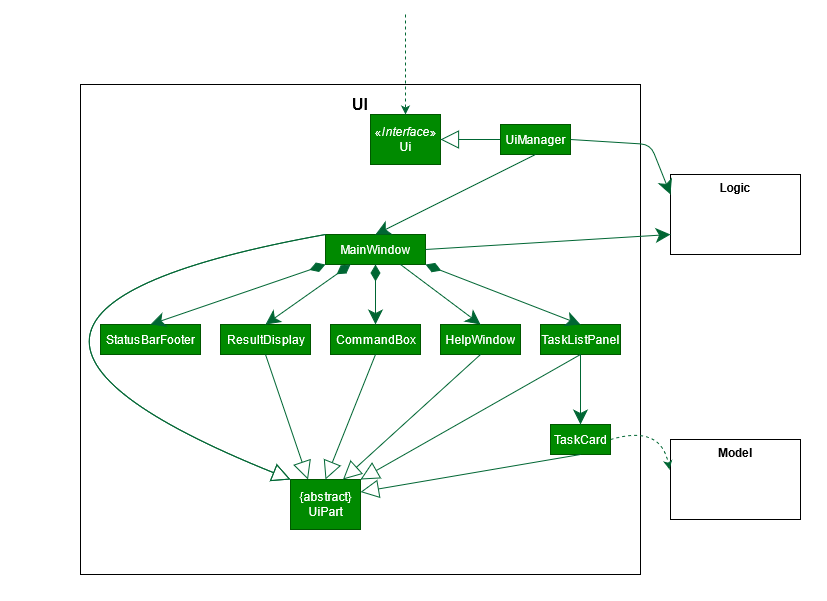

The diagram above was exported from draw.io. Its source (the exported page's mxGraphModel, read from the mxfile embedded in the PNG):
<mxGraphModel dx="1422" dy="791" grid="1" gridSize="10" guides="1" tooltips="1" connect="1" arrows="1" fold="1" page="1" pageScale="1" pageWidth="827" pageHeight="1169" math="0" shadow="0">
  <root>
    <mxCell id="WIyWlLk6GJQsqaUBKTNV-0" />
    <mxCell id="WIyWlLk6GJQsqaUBKTNV-1" parent="WIyWlLk6GJQsqaUBKTNV-0" />
    <mxCell id="mSxxbdojfZnf3MDCGegz-0" value="&lt;div style=&quot;font-size: 16px&quot;&gt;&lt;font style=&quot;font-size: 16px&quot;&gt;&lt;b style=&quot;line-height: 170%&quot;&gt;UI&lt;/b&gt;&lt;/font&gt;&lt;/div&gt;&lt;div style=&quot;font-size: 16px&quot;&gt;&lt;font style=&quot;font-size: 16px&quot;&gt;&lt;b style=&quot;line-height: 3800%&quot;&gt;&lt;br&gt;&lt;/b&gt;&lt;/font&gt;&lt;/div&gt;" style="rounded=0;whiteSpace=wrap;html=1;align=center;verticalAlign=top;" vertex="1" parent="WIyWlLk6GJQsqaUBKTNV-1">
      <mxGeometry x="80" y="190" width="560" height="490" as="geometry" />
    </mxCell>
    <mxCell id="mSxxbdojfZnf3MDCGegz-2" value="«&lt;i&gt;Interface&lt;/i&gt;»&lt;br&gt;Ui" style="html=1;fillColor=#008a00;strokeColor=#005700;fontColor=#ffffff;" vertex="1" parent="WIyWlLk6GJQsqaUBKTNV-1">
      <mxGeometry x="370" y="220" width="70" height="50" as="geometry" />
    </mxCell>
    <mxCell id="mSxxbdojfZnf3MDCGegz-5" value="Use" style="endArrow=classic;endSize=6;dashed=1;sketch=0;align=center;noLabel=1;fontColor=none;labelBackgroundColor=none;entryX=0.5;entryY=0;entryDx=0;entryDy=0;strokeWidth=1;targetPerimeterSpacing=0;endFill=1;strokeColor=#006633;" edge="1" parent="WIyWlLk6GJQsqaUBKTNV-1" target="mSxxbdojfZnf3MDCGegz-2">
      <mxGeometry x="0.25" y="260" width="160" relative="1" as="geometry">
        <mxPoint x="405" y="120" as="sourcePoint" />
        <mxPoint x="420" y="120" as="targetPoint" />
        <mxPoint as="offset" />
      </mxGeometry>
    </mxCell>
    <mxCell id="mSxxbdojfZnf3MDCGegz-6" value="Extends" style="endArrow=block;endSize=16;endFill=0;html=1;labelBackgroundColor=none;strokeWidth=1;align=center;entryX=1;entryY=0.5;entryDx=0;entryDy=0;noLabel=1;fontColor=none;strokeColor=#006633;" edge="1" parent="WIyWlLk6GJQsqaUBKTNV-1" target="mSxxbdojfZnf3MDCGegz-2">
      <mxGeometry width="160" relative="1" as="geometry">
        <mxPoint x="500" y="245" as="sourcePoint" />
        <mxPoint x="490" y="400" as="targetPoint" />
      </mxGeometry>
    </mxCell>
    <mxCell id="mSxxbdojfZnf3MDCGegz-7" value="UiManager" style="html=1;fontColor=#ffffff;fillColor=#008a00;strokeColor=#005700;" vertex="1" parent="WIyWlLk6GJQsqaUBKTNV-1">
      <mxGeometry x="500" y="230" width="70" height="30" as="geometry" />
    </mxCell>
    <mxCell id="mSxxbdojfZnf3MDCGegz-8" value="&lt;b&gt;Logic&lt;/b&gt;" style="rounded=0;whiteSpace=wrap;html=1;fontColor=none;verticalAlign=top;" vertex="1" parent="WIyWlLk6GJQsqaUBKTNV-1">
      <mxGeometry x="670" y="280" width="130" height="80" as="geometry" />
    </mxCell>
    <mxCell id="mSxxbdojfZnf3MDCGegz-11" value="" style="endArrow=classic;html=1;labelBackgroundColor=none;strokeWidth=1;fontColor=none;align=center;entryX=0;entryY=0.25;entryDx=0;entryDy=0;exitX=1;exitY=0.5;exitDx=0;exitDy=0;strokeColor=#006633;endSize=12;" edge="1" parent="WIyWlLk6GJQsqaUBKTNV-1" source="mSxxbdojfZnf3MDCGegz-7" target="mSxxbdojfZnf3MDCGegz-8">
      <mxGeometry width="50" height="50" relative="1" as="geometry">
        <mxPoint x="390" y="430" as="sourcePoint" />
        <mxPoint x="440" y="380" as="targetPoint" />
        <Array as="points">
          <mxPoint x="650" y="250" />
        </Array>
      </mxGeometry>
    </mxCell>
    <mxCell id="mSxxbdojfZnf3MDCGegz-12" value="MainWindow" style="html=1;fontColor=#ffffff;fillColor=#008a00;strokeColor=#005700;" vertex="1" parent="WIyWlLk6GJQsqaUBKTNV-1">
      <mxGeometry x="325" y="340" width="100" height="30" as="geometry" />
    </mxCell>
    <mxCell id="mSxxbdojfZnf3MDCGegz-13" value="" style="endArrow=classic;html=1;labelBackgroundColor=none;strokeWidth=1;fontColor=none;align=center;exitX=0.5;exitY=1;exitDx=0;exitDy=0;entryX=0.5;entryY=0;entryDx=0;entryDy=0;strokeColor=#006633;endSize=12;" edge="1" parent="WIyWlLk6GJQsqaUBKTNV-1" source="mSxxbdojfZnf3MDCGegz-7" target="mSxxbdojfZnf3MDCGegz-12">
      <mxGeometry width="50" height="50" relative="1" as="geometry">
        <mxPoint x="390" y="430" as="sourcePoint" />
        <mxPoint x="440" y="380" as="targetPoint" />
      </mxGeometry>
    </mxCell>
    <mxCell id="mSxxbdojfZnf3MDCGegz-14" value="" style="endArrow=classic;html=1;labelBackgroundColor=none;strokeWidth=1;fontColor=none;align=center;entryX=0;entryY=0.75;entryDx=0;entryDy=0;exitX=1;exitY=0.5;exitDx=0;exitDy=0;strokeColor=#006633;endSize=12;" edge="1" parent="WIyWlLk6GJQsqaUBKTNV-1" source="mSxxbdojfZnf3MDCGegz-12" target="mSxxbdojfZnf3MDCGegz-8">
      <mxGeometry width="50" height="50" relative="1" as="geometry">
        <mxPoint x="390" y="430" as="sourcePoint" />
        <mxPoint x="440" y="380" as="targetPoint" />
      </mxGeometry>
    </mxCell>
    <mxCell id="mSxxbdojfZnf3MDCGegz-17" value="{abstract}&lt;br&gt;UiPart" style="html=1;fillColor=#008a00;strokeColor=#005700;fontColor=#ffffff;" vertex="1" parent="WIyWlLk6GJQsqaUBKTNV-1">
      <mxGeometry x="290" y="585" width="70" height="50" as="geometry" />
    </mxCell>
    <mxCell id="mSxxbdojfZnf3MDCGegz-18" value="StatusBarFooter" style="html=1;fontColor=#ffffff;fillColor=#008a00;strokeColor=#005700;" vertex="1" parent="WIyWlLk6GJQsqaUBKTNV-1">
      <mxGeometry x="100" y="430" width="100" height="30" as="geometry" />
    </mxCell>
    <mxCell id="mSxxbdojfZnf3MDCGegz-19" value="ResultDisplay" style="html=1;fontColor=#ffffff;fillColor=#008a00;strokeColor=#005700;" vertex="1" parent="WIyWlLk6GJQsqaUBKTNV-1">
      <mxGeometry x="220" y="430" width="90" height="30" as="geometry" />
    </mxCell>
    <mxCell id="mSxxbdojfZnf3MDCGegz-20" value="CommandBox" style="html=1;fontColor=#ffffff;fillColor=#008a00;strokeColor=#005700;" vertex="1" parent="WIyWlLk6GJQsqaUBKTNV-1">
      <mxGeometry x="330" y="430" width="90" height="30" as="geometry" />
    </mxCell>
    <mxCell id="mSxxbdojfZnf3MDCGegz-21" value="HelpWindow" style="html=1;fontColor=#ffffff;fillColor=#008a00;strokeColor=#005700;" vertex="1" parent="WIyWlLk6GJQsqaUBKTNV-1">
      <mxGeometry x="440" y="430" width="80" height="30" as="geometry" />
    </mxCell>
    <mxCell id="mSxxbdojfZnf3MDCGegz-22" value="TaskListPanel" style="html=1;fontColor=#ffffff;fillColor=#008a00;strokeColor=#005700;" vertex="1" parent="WIyWlLk6GJQsqaUBKTNV-1">
      <mxGeometry x="540" y="430" width="80" height="30" as="geometry" />
    </mxCell>
    <mxCell id="mSxxbdojfZnf3MDCGegz-23" value="TaskCard" style="html=1;fontColor=#ffffff;fillColor=#008a00;strokeColor=#005700;" vertex="1" parent="WIyWlLk6GJQsqaUBKTNV-1">
      <mxGeometry x="550" y="530" width="60" height="30" as="geometry" />
    </mxCell>
    <mxCell id="mSxxbdojfZnf3MDCGegz-24" value="Extends" style="endArrow=block;endSize=16;endFill=0;html=1;labelBackgroundColor=none;strokeWidth=1;align=center;entryX=0;entryY=0;entryDx=0;entryDy=0;noLabel=1;fontColor=none;curved=1;strokeColor=#006633;exitX=0;exitY=0;exitDx=0;exitDy=0;" edge="1" parent="WIyWlLk6GJQsqaUBKTNV-1" source="mSxxbdojfZnf3MDCGegz-12" target="mSxxbdojfZnf3MDCGegz-17">
      <mxGeometry width="160" relative="1" as="geometry">
        <mxPoint x="314" y="344.5" as="sourcePoint" />
        <mxPoint x="254" y="344.5" as="targetPoint" />
        <Array as="points">
          <mxPoint x="-120" y="420" />
        </Array>
      </mxGeometry>
    </mxCell>
    <mxCell id="mSxxbdojfZnf3MDCGegz-25" value="1" style="endArrow=classic;html=1;endSize=12;startArrow=diamondThin;startSize=14;startFill=1;align=left;verticalAlign=bottom;labelBackgroundColor=none;strokeWidth=1;exitX=0;exitY=1;exitDx=0;exitDy=0;entryX=0.5;entryY=0;entryDx=0;entryDy=0;rounded=0;noLabel=1;fontColor=none;strokeColor=#006633;endFill=1;" edge="1" parent="WIyWlLk6GJQsqaUBKTNV-1" source="mSxxbdojfZnf3MDCGegz-12" target="mSxxbdojfZnf3MDCGegz-18">
      <mxGeometry x="-1" y="3" relative="1" as="geometry">
        <mxPoint x="330" y="400" as="sourcePoint" />
        <mxPoint x="490" y="400" as="targetPoint" />
      </mxGeometry>
    </mxCell>
    <mxCell id="mSxxbdojfZnf3MDCGegz-27" value="1" style="endArrow=classic;html=1;endSize=12;startArrow=diamondThin;startSize=14;startFill=1;align=left;verticalAlign=bottom;labelBackgroundColor=none;strokeWidth=1;exitX=0.5;exitY=1;exitDx=0;exitDy=0;entryX=0.5;entryY=0;entryDx=0;entryDy=0;rounded=0;noLabel=1;fontColor=none;strokeColor=#006633;endFill=1;" edge="1" parent="WIyWlLk6GJQsqaUBKTNV-1" source="mSxxbdojfZnf3MDCGegz-12" target="mSxxbdojfZnf3MDCGegz-20">
      <mxGeometry x="-1" y="3" relative="1" as="geometry">
        <mxPoint x="339" y="360" as="sourcePoint" />
        <mxPoint x="265" y="430" as="targetPoint" />
      </mxGeometry>
    </mxCell>
    <mxCell id="mSxxbdojfZnf3MDCGegz-28" value="1" style="endArrow=classic;html=1;endSize=12;startArrow=diamondThin;startSize=14;startFill=1;align=left;verticalAlign=bottom;labelBackgroundColor=none;strokeWidth=1;exitX=0.25;exitY=1;exitDx=0;exitDy=0;entryX=0.5;entryY=0;entryDx=0;entryDy=0;rounded=0;noLabel=1;fontColor=none;strokeColor=#006633;endFill=1;" edge="1" parent="WIyWlLk6GJQsqaUBKTNV-1">
      <mxGeometry x="-1" y="3" relative="1" as="geometry">
        <mxPoint x="350" y="370" as="sourcePoint" />
        <mxPoint x="265" y="430" as="targetPoint" />
      </mxGeometry>
    </mxCell>
    <mxCell id="mSxxbdojfZnf3MDCGegz-29" value="1" style="endArrow=classic;html=1;endSize=12;startArrow=diamondThin;startSize=14;startFill=1;align=left;verticalAlign=bottom;labelBackgroundColor=none;strokeWidth=1;exitX=1;exitY=1;exitDx=0;exitDy=0;entryX=0.5;entryY=0;entryDx=0;entryDy=0;rounded=0;noLabel=1;fontColor=none;strokeColor=#006633;endFill=1;" edge="1" parent="WIyWlLk6GJQsqaUBKTNV-1" source="mSxxbdojfZnf3MDCGegz-12" target="mSxxbdojfZnf3MDCGegz-22">
      <mxGeometry x="-1" y="3" relative="1" as="geometry">
        <mxPoint x="350" y="370" as="sourcePoint" />
        <mxPoint x="265" y="430" as="targetPoint" />
      </mxGeometry>
    </mxCell>
    <mxCell id="mSxxbdojfZnf3MDCGegz-30" value="" style="endArrow=classic;html=1;labelBackgroundColor=none;strokeWidth=1;fontColor=none;align=center;exitX=0.75;exitY=1;exitDx=0;exitDy=0;entryX=0.5;entryY=0;entryDx=0;entryDy=0;strokeColor=#006633;endSize=12;" edge="1" parent="WIyWlLk6GJQsqaUBKTNV-1" source="mSxxbdojfZnf3MDCGegz-12" target="mSxxbdojfZnf3MDCGegz-21">
      <mxGeometry width="50" height="50" relative="1" as="geometry">
        <mxPoint x="535" y="260" as="sourcePoint" />
        <mxPoint x="375" y="340" as="targetPoint" />
      </mxGeometry>
    </mxCell>
    <mxCell id="mSxxbdojfZnf3MDCGegz-31" value="" style="endArrow=classic;html=1;labelBackgroundColor=none;strokeWidth=1;fontColor=none;align=center;exitX=0.5;exitY=1;exitDx=0;exitDy=0;entryX=0.5;entryY=0;entryDx=0;entryDy=0;strokeColor=#006633;endSize=12;" edge="1" parent="WIyWlLk6GJQsqaUBKTNV-1" source="mSxxbdojfZnf3MDCGegz-22" target="mSxxbdojfZnf3MDCGegz-23">
      <mxGeometry width="50" height="50" relative="1" as="geometry">
        <mxPoint x="545" y="270" as="sourcePoint" />
        <mxPoint x="385" y="350" as="targetPoint" />
      </mxGeometry>
    </mxCell>
    <mxCell id="mSxxbdojfZnf3MDCGegz-32" value="Extends" style="endArrow=block;endSize=16;endFill=0;html=1;labelBackgroundColor=none;strokeWidth=1;align=center;entryX=0;entryY=0;entryDx=0;entryDy=0;noLabel=1;fontColor=none;curved=1;strokeColor=#006633;exitX=0;exitY=0;exitDx=0;exitDy=0;" edge="1" parent="WIyWlLk6GJQsqaUBKTNV-1">
      <mxGeometry width="160" relative="1" as="geometry">
        <mxPoint x="325" y="340" as="sourcePoint" />
        <mxPoint x="290" y="585" as="targetPoint" />
        <Array as="points">
          <mxPoint x="-120" y="420" />
        </Array>
      </mxGeometry>
    </mxCell>
    <mxCell id="mSxxbdojfZnf3MDCGegz-33" value="" style="endArrow=block;endFill=0;endSize=16;html=1;labelBackgroundColor=none;strokeColor=#006633;strokeWidth=1;fontColor=none;align=center;exitX=0.5;exitY=1;exitDx=0;exitDy=0;entryX=0.25;entryY=0;entryDx=0;entryDy=0;" edge="1" parent="WIyWlLk6GJQsqaUBKTNV-1" source="mSxxbdojfZnf3MDCGegz-19" target="mSxxbdojfZnf3MDCGegz-17">
      <mxGeometry width="160" relative="1" as="geometry">
        <mxPoint x="330" y="400" as="sourcePoint" />
        <mxPoint x="490" y="400" as="targetPoint" />
      </mxGeometry>
    </mxCell>
    <mxCell id="mSxxbdojfZnf3MDCGegz-34" value="" style="endArrow=block;endFill=0;endSize=16;html=1;labelBackgroundColor=none;strokeColor=#006633;strokeWidth=1;fontColor=none;align=center;exitX=0.5;exitY=1;exitDx=0;exitDy=0;entryX=0.5;entryY=0;entryDx=0;entryDy=0;" edge="1" parent="WIyWlLk6GJQsqaUBKTNV-1" source="mSxxbdojfZnf3MDCGegz-20">
      <mxGeometry width="160" relative="1" as="geometry">
        <mxPoint x="265" y="460" as="sourcePoint" />
        <mxPoint x="325" y="585" as="targetPoint" />
      </mxGeometry>
    </mxCell>
    <mxCell id="mSxxbdojfZnf3MDCGegz-35" value="" style="endArrow=block;endFill=0;endSize=16;html=1;labelBackgroundColor=none;strokeColor=#006633;strokeWidth=1;fontColor=none;align=center;exitX=0.5;exitY=1;exitDx=0;exitDy=0;entryX=0.75;entryY=0;entryDx=0;entryDy=0;" edge="1" parent="WIyWlLk6GJQsqaUBKTNV-1" source="mSxxbdojfZnf3MDCGegz-21" target="mSxxbdojfZnf3MDCGegz-17">
      <mxGeometry width="160" relative="1" as="geometry">
        <mxPoint x="375" y="460" as="sourcePoint" />
        <mxPoint x="325" y="585" as="targetPoint" />
      </mxGeometry>
    </mxCell>
    <mxCell id="mSxxbdojfZnf3MDCGegz-36" value="" style="endArrow=block;endFill=0;endSize=16;html=1;labelBackgroundColor=none;strokeColor=#006633;strokeWidth=1;fontColor=none;align=center;entryX=1;entryY=0;entryDx=0;entryDy=0;" edge="1" parent="WIyWlLk6GJQsqaUBKTNV-1" target="mSxxbdojfZnf3MDCGegz-17">
      <mxGeometry width="160" relative="1" as="geometry">
        <mxPoint x="580" y="460" as="sourcePoint" />
        <mxPoint x="342.5" y="585" as="targetPoint" />
      </mxGeometry>
    </mxCell>
    <mxCell id="mSxxbdojfZnf3MDCGegz-37" value="" style="endArrow=block;endFill=0;endSize=16;html=1;labelBackgroundColor=none;strokeColor=#006633;strokeWidth=1;fontColor=none;align=center;exitX=0.5;exitY=1;exitDx=0;exitDy=0;entryX=1;entryY=0.25;entryDx=0;entryDy=0;" edge="1" parent="WIyWlLk6GJQsqaUBKTNV-1" source="mSxxbdojfZnf3MDCGegz-23" target="mSxxbdojfZnf3MDCGegz-17">
      <mxGeometry width="160" relative="1" as="geometry">
        <mxPoint x="490" y="470" as="sourcePoint" />
        <mxPoint x="352.5" y="595" as="targetPoint" />
      </mxGeometry>
    </mxCell>
    <mxCell id="mSxxbdojfZnf3MDCGegz-38" value="&lt;div&gt;&lt;b&gt;Model&lt;/b&gt;&lt;/div&gt;&lt;div&gt;&lt;b&gt;&lt;br&gt;&lt;/b&gt;&lt;/div&gt;" style="rounded=0;whiteSpace=wrap;html=1;fontColor=none;verticalAlign=top;" vertex="1" parent="WIyWlLk6GJQsqaUBKTNV-1">
      <mxGeometry x="670" y="545" width="130" height="80" as="geometry" />
    </mxCell>
    <mxCell id="mSxxbdojfZnf3MDCGegz-39" value="Use" style="endArrow=classic;endSize=6;dashed=1;sketch=0;align=center;noLabel=1;fontColor=none;labelBackgroundColor=none;strokeWidth=1;targetPerimeterSpacing=0;endFill=1;strokeColor=#006633;exitX=1;exitY=0.5;exitDx=0;exitDy=0;curved=1;" edge="1" parent="WIyWlLk6GJQsqaUBKTNV-1" source="mSxxbdojfZnf3MDCGegz-23">
      <mxGeometry x="0.25" y="260" width="160" relative="1" as="geometry">
        <mxPoint x="405" y="120" as="sourcePoint" />
        <mxPoint x="669" y="575" as="targetPoint" />
        <mxPoint as="offset" />
        <Array as="points">
          <mxPoint x="660" y="530" />
        </Array>
      </mxGeometry>
    </mxCell>
  </root>
</mxGraphModel>